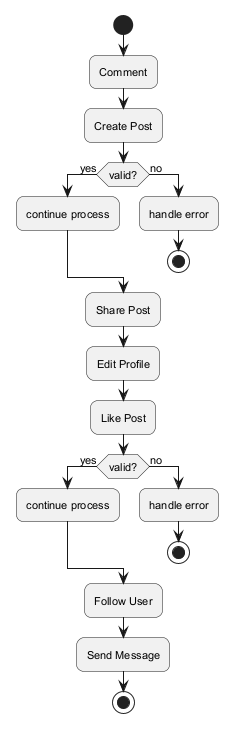

The diagram above was rendered by PlantUML. Its source (embedded in the PNG):
@startuml
skinparam backgroundColor #FFFFFF
skinparam roundCorner 15
skinparam defaultFontSize 11
start
:Comment;
:Create Post;
if (valid?) then (yes)
:continue process;
else (no)
:handle error;
stop
endif
:Share Post;
:Edit Profile;
:Like Post;
if (valid?) then (yes)
:continue process;
else (no)
:handle error;
stop
endif
:Follow User;
:Send Message;
stop
@enduml